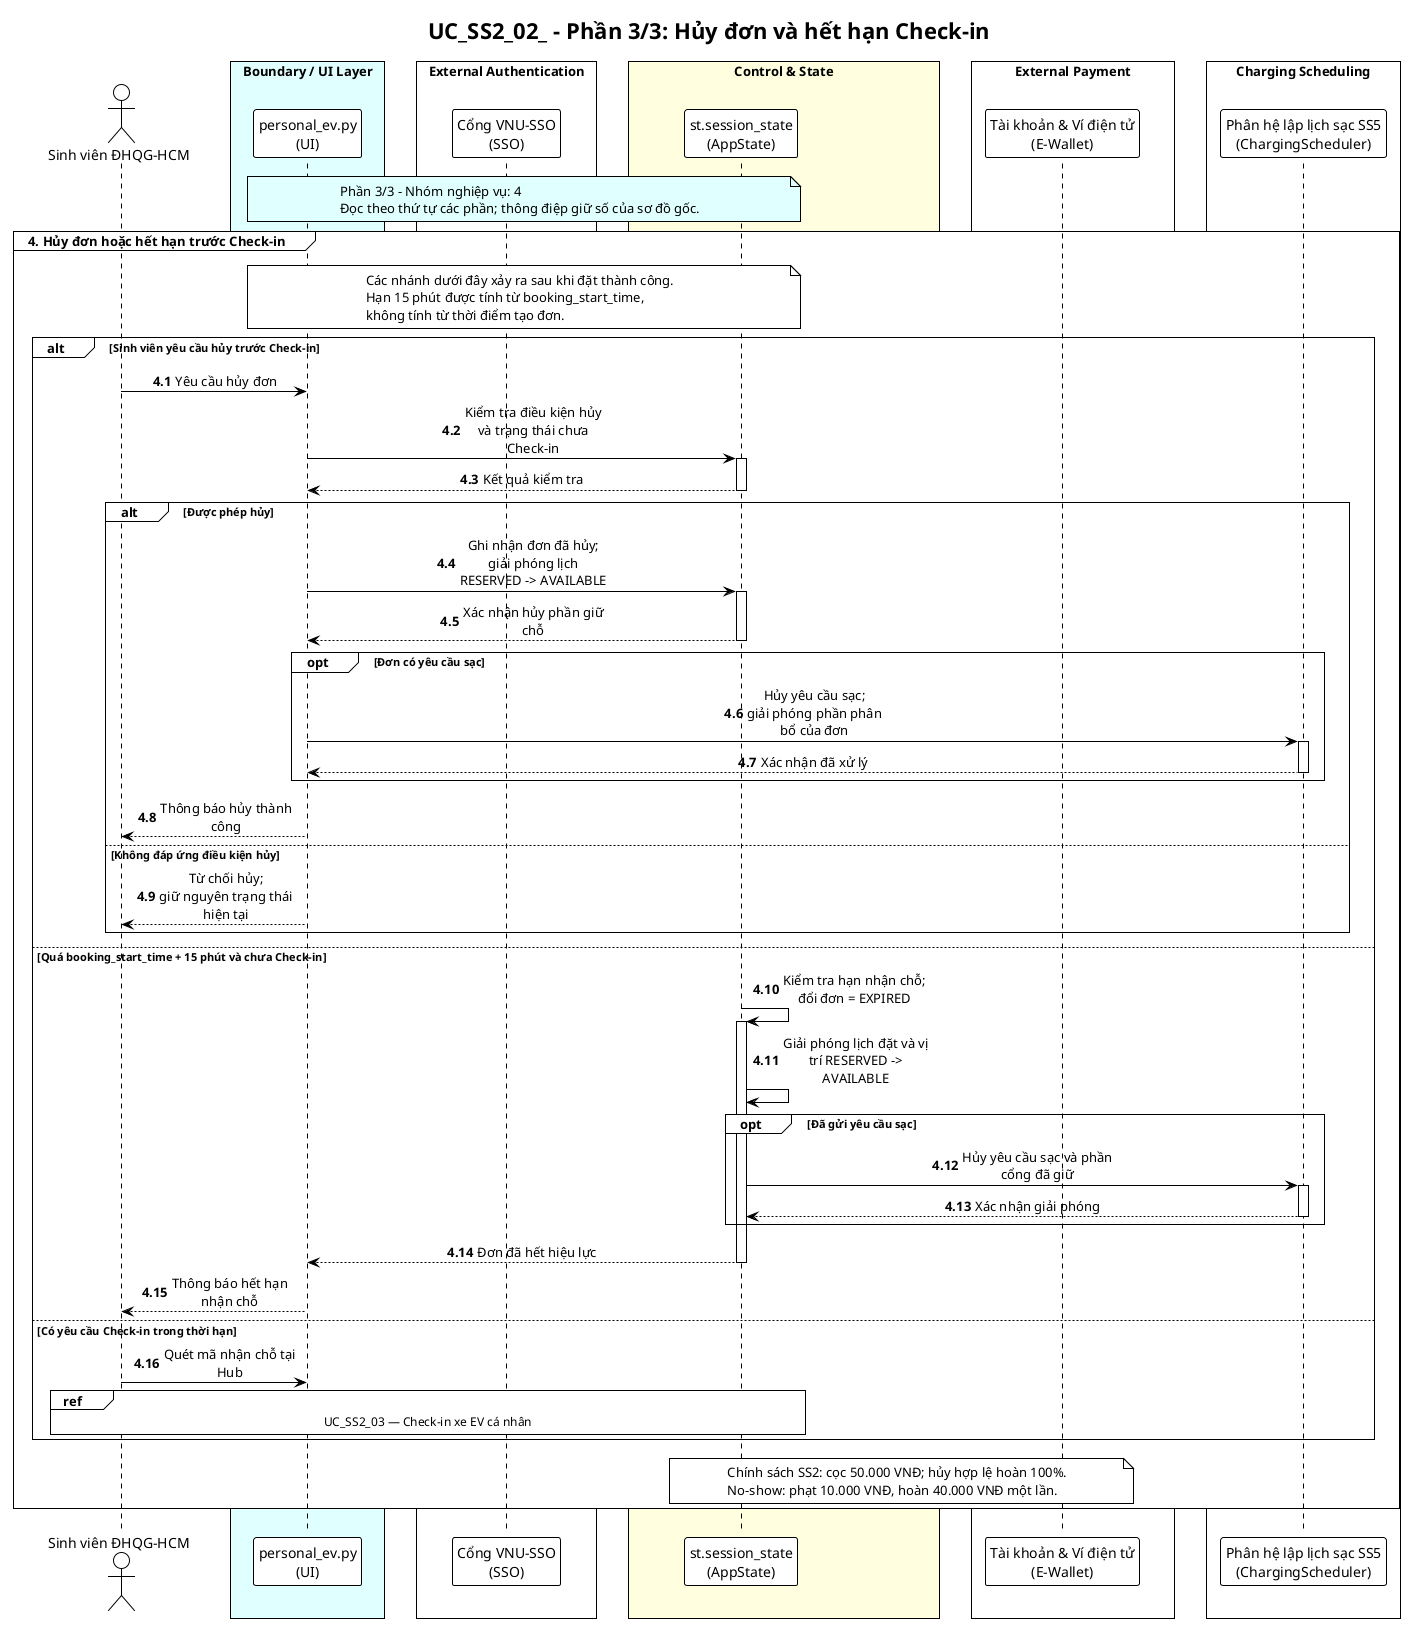

The diagram above was rendered by PlantUML. Its source (embedded in the PNG):
@startuml UC_SS2_02_NguyenAnhTai_sequence_p3
!pragma layout smetana
!theme plain
skinparam sequenceMessageAlign center
skinparam maxMessageSize 150
skinparam BoxPadding 10

title "UC_SS2_02_ - Phần 3/3: Hủy đơn và hết hạn Check-in"

' Nguồn: UC_SS2_NguyenAnhTai (2).md, cập nhật 21/09/2026.
' Thiết kế theo đặc tả; không khẳng định toàn bộ chức năng đã có trong mã nguồn.

actor "Sinh viên ĐHQG-HCM" as Student
box "Boundary / UI Layer" #LightCyan
participant "personal_ev.py\n(UI)" as UI
end box
box "External Authentication" #White
participant "Cổng VNU-SSO\n(SSO)" as SSO
end box
box "Control & State" #LightYellow
participant "st.session_state\n(AppState)" as AppState
end box
box "External Payment" #White
participant "Tài khoản & Ví điện tử\n(E-Wallet)" as EWallet
end box
box "Charging Scheduling" #White
participant "Phân hệ lập lịch sạc SS5\n(ChargingScheduler)" as Scheduler
end box


note over UI, AppState #LightCyan
  Phần 3/3 - Nhóm nghiệp vụ: 4
  Đọc theo thứ tự các phần; thông điệp giữ số của sơ đồ gốc.
end note
autonumber 4.1
group 4. Hủy đơn hoặc hết hạn trước Check-in
    note over UI, AppState
        Các nhánh dưới đây xảy ra sau khi đặt thành công.
        Hạn 15 phút được tính từ booking_start_time,
        không tính từ thời điểm tạo đơn.
    end note

    alt Sinh viên yêu cầu hủy trước Check-in
        Student -> UI: Yêu cầu hủy đơn
        UI -> AppState: Kiểm tra điều kiện hủy và trạng thái chưa Check-in
        activate AppState
        AppState --> UI: Kết quả kiểm tra
        deactivate AppState

        alt Được phép hủy
            UI -> AppState: Ghi nhận đơn đã hủy;\ngiải phóng lịch RESERVED -> AVAILABLE
            activate AppState
            AppState --> UI: Xác nhận hủy phần giữ chỗ
            deactivate AppState
            opt Đơn có yêu cầu sạc
                UI -> Scheduler: Hủy yêu cầu sạc;\ngiải phóng phần phân bổ của đơn
                activate Scheduler
                Scheduler --> UI: Xác nhận đã xử lý
                deactivate Scheduler
            end
            UI --> Student: Thông báo hủy thành công
        else Không đáp ứng điều kiện hủy
            UI --> Student: Từ chối hủy;\ngiữ nguyên trạng thái hiện tại
        end

    else Quá booking_start_time + 15 phút và chưa Check-in
        AppState -> AppState: Kiểm tra hạn nhận chỗ;\nđổi đơn = EXPIRED
        activate AppState
        AppState -> AppState: Giải phóng lịch đặt và vị trí RESERVED -> AVAILABLE
        opt Đã gửi yêu cầu sạc
            AppState -> Scheduler: Hủy yêu cầu sạc và phần cổng đã giữ
            activate Scheduler
            Scheduler --> AppState: Xác nhận giải phóng
            deactivate Scheduler
        end
        AppState --> UI: Đơn đã hết hiệu lực
        deactivate AppState
        UI --> Student: Thông báo hết hạn nhận chỗ

    else Có yêu cầu Check-in trong thời hạn
        Student -> UI: Quét mã nhận chỗ tại Hub
        ref over Student, UI, AppState
            UC_SS2_03 — Check-in xe EV cá nhân
        end ref
    end

    note over AppState, EWallet
        Chính sách SS2: cọc 50.000 VNĐ; hủy hợp lệ hoàn 100%.
        No-show: phạt 10.000 VNĐ, hoàn 40.000 VNĐ một lần.
    end note
end
@enduml